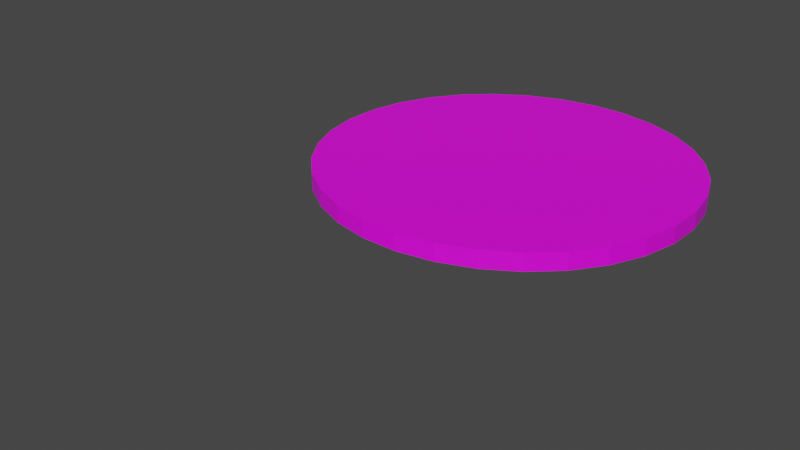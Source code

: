 # Source: WeaponImage.blend  (saved by Blender 2.91.10; exported with 4.5.12 LTS)
import bpy
from mathutils import Matrix  # noqa: F401  (used for matrix-valued properties, if any)

bpy.ops.wm.read_factory_settings(use_empty=True)
scene = bpy.context.scene
scene.name = 'Scene'

# ---- collections
col_collection = bpy.data.collections.new('Collection'); scene.collection.children.link(col_collection)

# ---- images (referenced by path relative to the original .blend; pixels are not part of the script)
import os
ASSET_DIR = os.environ.get("B2B_ASSET_DIR", "")  # directory of the original .blend (textures are referenced by path, not embedded)
HERE = os.path.dirname(os.path.abspath(__file__))  # packed textures are extracted next to this script under _unpacked/

def load_image(name, relpath, width, height, colorspace="sRGB"):
    """Load a texture the original file referenced (path relative to the .blend, or extracted next to this script)."""
    p = next((c for c in (os.path.join(HERE, relpath), os.path.join(ASSET_DIR, relpath)) if relpath and os.path.exists(c)), "")
    if p:
        img = bpy.data.images.load(p, check_existing=True)
        img.name = name
    else:  # same state as the original file: an image datablock whose file is absent (Cycles renders it pink)
        img = bpy.data.images.new(name, width, height)
        img.source = "FILE"
        img.filepath = "//" + (relpath or name)
    img.colorspace_settings.name = colorspace
    return img
img_battleaxe_png = load_image('BattleAxe.png', 'BattleAxe.png', 1024, 1024, 'sRGB')

# ---- materials (node trees are filled in below, after node groups)
mat_material_001 = bpy.data.materials.new('Material.001')
mat_material_001.use_transparent_shadow = False

# ---- material node trees
mat_material_001.use_nodes = True; mat_material_001.node_tree.nodes.clear()
_N = mat_material_001.node_tree.nodes; _L = mat_material_001.node_tree.links
n0 = _N.new('ShaderNodeBsdfPrincipled'); n0.name = 'Principled BSDF'; n0.location = (10, 300)
n0.distribution = 'GGX'
n0.subsurface_method = 'BURLEY'
n0.inputs[3].default_value = 1.45
n0.inputs[27].default_value = (0.0, 0.0, 0.0, 1.0)
n0.inputs[28].default_value = 1.0
n1 = _N.new('ShaderNodeOutputMaterial'); n1.name = 'Material Output'; n1.location = (300, 300)
n2 = _N.new('ShaderNodeTexImage'); n2.name = 'Image Texture'; n2.location = (-280, 275)
n2.image = img_battleaxe_png
_L.new(n0.outputs[0], n1.inputs[0])
_L.new(n2.outputs[0], n0.inputs[0])
n1.is_active_output = True

# ---- world
world_world = bpy.data.worlds.new('World'); scene.world = world_world
world_world.use_nodes = True; world_world.node_tree.nodes.clear()
_N = world_world.node_tree.nodes; _L = world_world.node_tree.links
n0 = _N.new('ShaderNodeOutputWorld'); n0.name = 'World Output'; n0.location = (300, 300)
n1 = _N.new('ShaderNodeBackground'); n1.name = 'Background'; n1.location = (10, 300)
n1.inputs[0].default_value = (0.05088, 0.05088, 0.05088, 1.0)
_L.new(n1.outputs[0], n0.inputs[0])
n0.is_active_output = True
world_world.color = (0.05088, 0.05088, 0.05088)
world_world.use_sun_shadow = False
world_world.sun_shadow_jitter_overblur = 0.0

# ---- cameras
cam_camera = bpy.data.cameras.new('Camera')
cam_camera.clip_end = 100.0
cam_camera.ortho_scale = 7.314

# ---- meshes
me_cylinder = bpy.data.meshes.new('Cylinder')
me_cylinder.from_pydata([(-0.01547, 1.78, -0.631), (-0.01547, 1.78, 1.369), (0.1796, 1.761, -0.631), (0.1796, 1.761, 1.369), (0.3672, 1.704, -0.631), (0.3672, 1.704, 1.369), (0.5401, 1.612, -0.631), (0.5401, 1.612, 1.369), (0.6916, 1.487, -0.631), (0.6916, 1.487, 1.369), (0.816, 1.336, -0.631), (0.816, 1.336, 1.369), (0.9084, 1.163, -0.631), (0.9084, 1.163, 1.369), (0.9653, 0.9753, -0.631), (0.9653, 0.9753, 1.369), (0.9845, 0.7802, -0.631), (0.9845, 0.7802, 1.369), (0.9653, 0.5851, -0.631), (0.9653, 0.5851, 1.369), (0.9084, 0.3975, -0.631), (0.9084, 0.3975, 1.369), (0.816, 0.2246, -0.631), (0.816, 0.2246, 1.369), (0.6916, 0.07308, -0.631), (0.6916, 0.07308, 1.369), (0.5401, -0.05128, -0.631), (0.5401, -0.05128, 1.369), (0.3672, -0.1437, -0.631), (0.3672, -0.1437, 1.369), (0.1796, -0.2006, -0.631), (0.1796, -0.2006, 1.369), (-0.01547, -0.2198, -0.631), (-0.01547, -0.2198, 1.369), (-0.2106, -0.2006, -0.631), (-0.2106, -0.2006, 1.369), (-0.3982, -0.1437, -0.631), (-0.3982, -0.1437, 1.369), (-0.571, -0.05128, -0.631), (-0.571, -0.05128, 1.369), (-0.7226, 0.07308, -0.631), (-0.7226, 0.07308, 1.369), (-0.8469, 0.2246, -0.631), (-0.8469, 0.2246, 1.369), (-0.9394, 0.3975, -0.631), (-0.9394, 0.3975, 1.369), (-0.9963, 0.5851, -0.631), (-0.9963, 0.5851, 1.369), (-1.015, 0.7802, -0.631), (-1.015, 0.7802, 1.369), (-0.9963, 0.9753, -0.631), (-0.9963, 0.9753, 1.369), (-0.9393, 1.163, -0.631), (-0.9393, 1.163, 1.369), (-0.8469, 1.336, -0.631), (-0.8469, 1.336, 1.369), (-0.7226, 1.487, -0.631), (-0.7226, 1.487, 1.369), (-0.571, 1.612, -0.631), (-0.571, 1.612, 1.369), (-0.3982, 1.704, -0.631), (-0.3982, 1.704, 1.369), (-0.2106, 1.761, -0.631), (-0.2106, 1.761, 1.369)], [], [(0, 1, 3, 2), (2, 3, 5, 4), (4, 5, 7, 6), (6, 7, 9, 8), (8, 9, 11, 10), (10, 11, 13, 12), (12, 13, 15, 14), (14, 15, 17, 16), (16, 17, 19, 18), (18, 19, 21, 20), (20, 21, 23, 22), (22, 23, 25, 24), (24, 25, 27, 26), (26, 27, 29, 28), (28, 29, 31, 30), (30, 31, 33, 32), (32, 33, 35, 34), (34, 35, 37, 36), (36, 37, 39, 38), (38, 39, 41, 40), (40, 41, 43, 42), (42, 43, 45, 44), (44, 45, 47, 46), (46, 47, 49, 48), (48, 49, 51, 50), (50, 51, 53, 52), (52, 53, 55, 54), (54, 55, 57, 56), (56, 57, 59, 58), (58, 59, 61, 60), (3, 1, 63, 61, 59, 57, 55, 53, 51, 49, 47, 45, 43, 41, 39, 37, 35, 33, 31, 29, 27, 25, 23, 21, 19, 17, 15, 13, 11, 9, 7, 5), (60, 61, 63, 62), (62, 63, 1, 0), (0, 2, 4, 6, 8, 10, 12, 14, 16, 18, 20, 22, 24, 26, 28, 30, 32, 34, 36, 38, 40, 42, 44, 46, 48, 50, 52, 54, 56, 58, 60, 62)])
_uv = me_cylinder.uv_layers.new(name='UVMap')
_uv.uv.foreach_set('vector', [0.2574, 0.2686, 0.2574, 0.2526, 0.2584, 0.2526, 0.2584, 0.2686, 0.2584, 0.2686, 0.2584, 0.2526, 0.2594, 0.2526, 0.2594, 0.2686, 0.2594, 0.2686, 0.2594, 0.2526, 0.2604, 0.2526, 0.2604, 0.2686, 0.2604, 0.2686, 0.2604, 0.2526, 0.2614, 0.2526, 0.2614, 0.2686, 0.2614, 0.2686, 0.2614, 0.2526, 0.2624, 0.2526, 0.2624, 0.2686, 0.2624, 0.2686, 0.2624, 0.2526, 0.2634, 0.2526, 0.2634, 0.2686, 0.2634, 0.2686, 0.2634, 0.2526, 0.2644, 0.2526, 0.2644, 0.2686, 0.2644, 0.2686, 0.2644, 0.2526, 0.2654, 0.2526, 0.2654, 0.2686, 0.2654, 0.2686, 0.2654, 0.2526, 0.2664, 0.2526, 0.2664, 0.2686, 0.2664, 0.2686, 0.2664, 0.2526, 0.2674, 0.2526, 0.2674, 0.2686, 0.2674, 0.2686, 0.2674, 0.2526, 0.2684, 0.2526, 0.2684, 0.2686, 0.2684, 0.2686, 0.2684, 0.2526, 0.2693, 0.2526, 0.2693, 0.2686, 0.2693, 0.2686, 0.2693, 0.2526, 0.2703, 0.2526, 0.2703, 0.2686, 0.2703, 0.2686, 0.2703, 0.2526, 0.2713, 0.2526, 0.2713, 0.2686, 0.2713, 0.2686, 0.2713, 0.2526, 0.2723, 0.2526, 0.2723, 0.2686, 0.2723, 0.2686, 0.2723, 0.2526, 0.2733, 0.2526, 0.2733, 0.2686, 0.2733, 0.2686, 0.2733, 0.2526, 0.2743, 0.2526, 0.2743, 0.2686, 0.2743, 0.2686, 0.2743, 0.2526, 0.2753, 0.2526, 0.2753, 0.2686, 0.2753, 0.2686, 0.2753, 0.2526, 0.2763, 0.2526, 0.2763, 0.2686, 0.2763, 0.2686, 0.2763, 0.2526, 0.2773, 0.2526, 0.2773, 0.2686, 0.2773, 0.2686, 0.2773, 0.2526, 0.2783, 0.2526, 0.2783, 0.2686, 0.2783, 0.2686, 0.2783, 0.2526, 0.2793, 0.2526, 0.2793, 0.2686, 0.2793, 0.2686, 0.2793, 0.2526, 0.2803, 0.2526, 0.2803, 0.2686, 0.2803, 0.2686, 0.2803, 0.2526, 0.2813, 0.2526, 0.2813, 0.2686, 0.2813, 0.2686, 0.2813, 0.2526, 0.2823, 0.2526, 0.2823, 0.2686, 0.2823, 0.2686, 0.2823, 0.2526, 0.2833, 0.2526, 0.2833, 0.2686, 0.2833, 0.2686, 0.2833, 0.2526, 0.2843, 0.2526, 0.2843, 0.2686, 0.2843, 0.2686, 0.2843, 0.2526, 0.2853, 0.2526, 0.2853, 0.2686, 0.2853, 0.2686, 0.2853, 0.2526, 0.2863, 0.2526, 0.2863, 0.2686, 0.2863, 0.2686, 0.2863, 0.2526, 0.2873, 0.2526, 0.2873, 0.2686, 0.5478, 0.8589, 0.4927, 0.8629, 0.4375, 0.8591, 0.3845, 0.8475, 0.3356, 0.8287, 0.2926, 0.8033, 0.2574, 0.7724, 0.2312, 0.7371, 0.2149, 0.6987, 0.2094, 0.6588, 0.2147, 0.6189, 0.2306, 0.5805, 0.2566, 0.5451, 0.2917, 0.514, 0.3344, 0.4885, 0.3832, 0.4695, 0.4362, 0.4578, 0.4913, 0.4537, 0.5465, 0.4576, 0.5995, 0.4691, 0.6484, 0.4879, 0.6914, 0.5133, 0.7266, 0.5442, 0.7528, 0.5796, 0.7691, 0.6179, 0.7746, 0.6578, 0.7693, 0.6978, 0.7534, 0.7362, 0.7274, 0.7716, 0.6923, 0.8026, 0.6496, 0.8282, 0.6008, 0.8472, 0.2873, 0.2686, 0.2873, 0.2526, 0.2883, 0.2526, 0.2883, 0.2686, 0.2883, 0.2686, 0.2883, 0.2526, 0.2893, 0.2526, 0.2893, 0.2686, 0.4985, 0.8623, 0.4434, 0.8591, 0.3903, 0.8482, 0.3411, 0.83, 0.2977, 0.8052, 0.2619, 0.7748, 0.235, 0.7398, 0.218, 0.7018, 0.2115, 0.6621, 0.2159, 0.6222, 0.231, 0.5837, 0.2562, 0.5481, 0.2904, 0.5167, 0.3325, 0.4908, 0.3807, 0.4713, 0.4333, 0.459, 0.4882, 0.4543, 0.5433, 0.4575, 0.5964, 0.4684, 0.6456, 0.4866, 0.689, 0.5114, 0.7248, 0.5419, 0.7517, 0.5768, 0.7687, 0.6149, 0.7751, 0.6546, 0.7707, 0.6945, 0.7557, 0.7329, 0.7305, 0.7686, 0.6962, 0.7999, 0.6542, 0.8259, 0.6059, 0.8454, 0.5534, 0.8577])
me_cylinder.materials.append(mat_material_001)
me_cylinder.use_remesh_fix_poles = True
me_cylinder.use_remesh_preserve_attributes = False
me_cylinder.use_mirror_vertex_groups = False
me_cylinder.update()

# ---- objects
ob_camera = bpy.data.objects.new('Camera', cam_camera)
ob_cylinder = bpy.data.objects.new('Cylinder', me_cylinder)

# ---- transforms, parenting, visibility, modifiers, constraints
ob_camera.location = (7.359, -6.926, 4.958)
ob_camera.rotation_euler = (1.109, 0.0, 0.8149)
ob_camera.lock_rotations_4d = False
ob_camera.empty_display_type = 'ARROWS'
ob_camera.color = (0.0, 0.0, 0.0, 0.0)
ob_camera.display_type = 'WIRE'
ob_camera.lineart.crease_threshold = 0.0
ob_cylinder.location = (0.0, 1.192e-07, 0.0)
ob_cylinder.scale = (2.197, 2.133, 0.1006)
ob_cylinder.lineart.crease_threshold = 0.0

# ---- collection membership
col_collection.objects.link(ob_camera)
col_collection.objects.link(ob_cylinder)

# ---- scene / render settings (as saved in the file)
scene.camera = ob_camera
scene.frame_start = 1; scene.frame_end = 250; scene.frame_set(1)
scene.render.engine = 'BLENDER_EEVEE_NEXT'
scene.cycles.use_denoising = False
scene.cycles.samples = 128
scene.cycles.sampling_pattern = 'TABULATED_SOBOL'
scene.cycles.use_adaptive_sampling = False
scene.cycles.use_light_tree = False
scene.view_settings.view_transform = 'Filmic'
bpy.context.view_layer.update()

# ---- added for rendering (the .blend has no usable light): sun
light_auto_sun = bpy.data.lights.new('AutoSun', 'SUN')
light_auto_sun.energy = 3.0
light_auto_sun.angle = 0.0523599
ob_auto_sun = bpy.data.objects.new('AutoSun', light_auto_sun)
scene.collection.objects.link(ob_auto_sun)
ob_auto_sun.rotation_euler = (0.872665, 0.174533, 0.523599)
bpy.context.view_layer.update()
